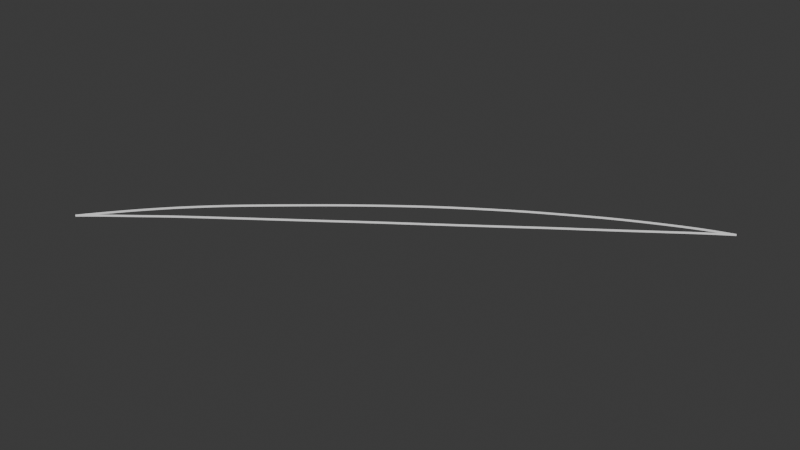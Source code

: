 # Source: Diagrama_cobre_niquel.blend  (saved by Blender 4.1.24; exported with 4.5.12 LTS)
import bpy
from mathutils import Matrix  # noqa: F401  (used for matrix-valued properties, if any)

bpy.ops.wm.read_factory_settings(use_empty=True)
scene = bpy.context.scene
scene.name = 'Scene'

# ---- world
world_world = bpy.data.worlds.new('World'); scene.world = world_world
world_world.use_nodes = True; world_world.node_tree.nodes.clear()
_N = world_world.node_tree.nodes; _L = world_world.node_tree.links
n0 = _N.new('ShaderNodeOutputWorld'); n0.name = 'World Output'; n0.location = (300, 300)
n1 = _N.new('ShaderNodeBackground'); n1.name = 'Background'; n1.location = (10, 300)
n1.inputs[0].default_value = (0.05088, 0.05088, 0.05088, 1.0)
_L.new(n1.outputs[0], n0.inputs[0])
n0.is_active_output = True
world_world.color = (0.05088, 0.05088, 0.05088)
world_world.use_sun_shadow = False
world_world.sun_shadow_jitter_overblur = 0.0

# ---- meshes
me_plane = bpy.data.meshes.new('Plane')
me_plane.from_pydata([(-1.0, -1.0, 0.0), (1.0, -1.0, 0.0), (-1.0, 1.0, 0.0), (1.0, 1.0, 0.0)], [], [(0, 1, 3, 2)])
_uv = me_plane.uv_layers.new(name='UVMap')
_uv.uv.foreach_set('vector', [0.0, 0.0, 1.0, 0.0, 1.0, 1.0, 0.0, 1.0])
me_plane.update()
me_plane_002 = bpy.data.meshes.new('Plane.002')
me_plane_002.from_pydata([(-14.2, -1.668, -1.907e-05), (-12.2, -1.668, -1.907e-05), (-14.2, 0.332, -1.907e-05), (-12.2, 0.332, -1.907e-05), (-14.2, -1.668, 0.03185), (-12.2, -1.668, 0.03185), (-14.2, 0.332, 0.03185), (-12.2, 0.332, 0.03185)], [], [(0, 2, 3, 1), (4, 5, 7, 6), (3, 2, 6, 7), (0, 1, 5, 4), (1, 3, 7, 5), (2, 0, 4, 6)])
_uv = me_plane_002.uv_layers.new(name='UVMap')
_uv.uv.foreach_set('vector', [0.0, 0.0, 0.0, 1.0, 1.0, 1.0, 1.0, 0.0, 0.0, 0.0, 1.0, 0.0, 1.0, 1.0, 0.0, 1.0, 1.0, 1.0, 0.0, 1.0, 0.0, 1.0, 1.0, 1.0, 0.0, 0.0, 1.0, 0.0, 1.0, 0.0, 0.0, 0.0, 1.0, 0.0, 1.0, 1.0, 1.0, 1.0, 1.0, 0.0, 0.0, 1.0, 0.0, 0.0, 0.0, 0.0, 0.0, 1.0])
me_plane_002.update()
me_plane_004 = bpy.data.meshes.new('Plane.004')
me_plane_004.from_pydata([(-14.2, -1.668, -1.907e-05), (-12.2, -1.668, -1.907e-05), (-14.2, 0.332, -1.907e-05), (-12.2, 0.332, -1.907e-05), (-14.2, -1.668, 0.03185), (-12.2, -1.668, 0.03185), (-14.2, 0.332, 0.03185), (-12.2, 0.332, 0.03185)], [], [(0, 2, 3, 1), (4, 5, 7, 6), (3, 2, 6, 7), (0, 1, 5, 4), (1, 3, 7, 5), (2, 0, 4, 6)])
_uv = me_plane_004.uv_layers.new(name='UVMap')
_uv.uv.foreach_set('vector', [0.0, 0.0, 0.0, 1.0, 1.0, 1.0, 1.0, 0.0, 0.0, 0.0, 1.0, 0.0, 1.0, 1.0, 0.0, 1.0, 1.0, 1.0, 0.0, 1.0, 0.0, 1.0, 1.0, 1.0, 0.0, 0.0, 1.0, 0.0, 1.0, 0.0, 0.0, 0.0, 1.0, 0.0, 1.0, 1.0, 1.0, 1.0, 1.0, 0.0, 0.0, 1.0, 0.0, 0.0, 0.0, 0.0, 0.0, 1.0])
me_plane_004.update()

# ---- curves / text
cu_nurbspath_001 = bpy.data.curves.new('NurbsPath.001', 'CURVE')
cu_nurbspath_001.dimensions = '3D'
_sp = cu_nurbspath_001.splines.new('NURBS'); _sp.points.add(25)
_sp.points.foreach_set('co', [0.008328, 17.54, -1.907e-05, 1.0, 3.086, 21.5, -1.907e-05, 1.0, 6.164, 25.36, -1.907e-05, 1.0, 9.199, 28.86, -1.907e-05, 1.0, 12.23, 32.19, -1.907e-05, 1.0, 15.27, 35.2, -1.907e-05, 1.0, 18.31, 38.19, -1.907e-05, 1.0, 21.34, 40.87, -1.907e-05, 1.0, 24.38, 43.54, -1.907e-05, 1.0, 29.36, 47.78, -1.907e-05, 1.0, 34.34, 51.99, -1.907e-05, 1.0, 39.32, 55.97, -1.907e-05, 1.0, 44.31, 59.86, -1.907e-05, 1.0, 50.47, 64.45, -1.907e-05, 1.0, 56.64, 68.56, -1.907e-05, 1.0, 62.8, 72.5, -1.907e-05, 1.0, 65.88, 74.36, -1.907e-05, 1.0, 68.97, 76.1, -1.907e-05, 1.0, 72.8, 78.27, -1.907e-05, 1.0, 76.63, 80.44, -1.907e-05, 1.0, 80.47, 82.4, -1.907e-05, 1.0, 84.3, 84.26, -1.907e-05, 1.0, 88.14, 85.99, -1.907e-05, 1.0, 91.97, 87.7, -1.907e-05, 1.0, 95.89, 89.21, -1.907e-05, 1.0, 99.81, 90.42, -1.907e-05, 1.0])
_sp.order_u = 5
_sp.order_v = 0
_sp.use_endpoint_u = True
cu_nurbspath_001.use_path = True
cu_nurbspath_001.fill_mode = 'FULL'
cu_nurbspath_002 = bpy.data.curves.new('NurbsPath.002', 'CURVE')
cu_nurbspath_002.dimensions = '3D'
_sp = cu_nurbspath_002.splines.new('NURBS'); _sp.points.add(25)
_sp.points.foreach_set('co', [0.008328, 17.54, -1.907e-05, 1.0, 3.086, 20.21, -1.907e-05, 1.0, 6.164, 22.57, -1.907e-05, 1.0, 9.199, 24.9, -1.907e-05, 1.0, 12.23, 27.37, -1.907e-05, 1.0, 15.27, 29.67, -1.907e-05, 1.0, 18.25, 31.9, -1.907e-05, 1.0, 21.34, 34.11, -1.907e-05, 1.0, 24.38, 36.37, -1.907e-05, 1.0, 29.36, 39.96, -1.907e-05, 1.0, 34.34, 43.58, -1.907e-05, 1.0, 39.32, 47.21, -1.907e-05, 1.0, 44.31, 50.89, -1.907e-05, 1.0, 50.47, 55.28, -1.907e-05, 1.0, 56.64, 59.66, -1.907e-05, 1.0, 62.8, 64.13, -1.907e-05, 1.0, 65.88, 66.36, -1.907e-05, 1.0, 68.97, 68.6, -1.907e-05, 1.0, 72.8, 71.39, -1.907e-05, 1.0, 76.63, 74.07, -1.907e-05, 1.0, 80.47, 76.76, -1.907e-05, 1.0, 84.3, 79.53, -1.907e-05, 1.0, 88.14, 82.27, -1.907e-05, 1.0, 91.97, 85.04, -1.907e-05, 1.0, 95.89, 87.86, -1.907e-05, 1.0, 99.81, 90.42, -1.907e-05, 1.0])
_sp.order_u = 5
_sp.order_v = 0
_sp.use_endpoint_u = True
cu_nurbspath_002.use_path = True
cu_nurbspath_002.fill_mode = 'FULL'

# ---- objects
ob_plane = bpy.data.objects.new('Plane', me_plane)
ob_liquidus_line_path = bpy.data.objects.new('Liquidus line path', cu_nurbspath_001)
ob_liquidus_line = bpy.data.objects.new('Liquidus line', me_plane_002)
ob_solidus_line_path = bpy.data.objects.new('Solidus line path', cu_nurbspath_002)
ob_solidus_line = bpy.data.objects.new('Solidus line', me_plane_004)
ob_empty = bpy.data.objects.new('Empty', None)

# ---- transforms, parenting, visibility, modifiers, constraints
ob_plane.location = (50.0, 50.0, 0.0)
ob_plane.scale = (50.0, 50.0, 1.0)
ob_plane.hide_render = True
ob_liquidus_line_path.location = (0.0, 0.0, 0.1)
ob_liquidus_line.location = (14.08, 0.0, 0.1)
ob_liquidus_line.rotation_euler = (1.431, 0.0, 0.0)
ob_liquidus_line.scale = (0.995, 0.2, 0.1)
_m = ob_liquidus_line.modifiers.new('Array', 'ARRAY')
_m.count = 63
_m = ob_liquidus_line.modifiers.new('Curve', 'CURVE')
_m.object = ob_liquidus_line_path
ob_solidus_line_path.location = (0.0, 0.0, 0.1)
ob_solidus_line.location = (14.1, 0.0, 0.1)
ob_solidus_line.rotation_euler = (1.431, 0.0, 0.0)
ob_solidus_line.scale = (0.999, 0.2, 0.1)
_m = ob_solidus_line.modifiers.new('Array', 'ARRAY')
_m.count = 62
_m = ob_solidus_line.modifiers.new('Curve', 'CURVE')
_m.object = ob_solidus_line_path
ob_empty.location = (50.0, 50.15, 0.0)
ob_empty.scale = (27.99, 27.99, 1.0)
ob_empty.empty_display_type = 'IMAGE'
ob_empty.empty_display_size = 5.0
ob_empty.empty_image_depth = 'BACK'
ob_empty.empty_image_side = 'FRONT'
ob_empty.hide_render = True

# ---- collection membership
scene.collection.objects.link(ob_plane)
scene.collection.objects.link(ob_liquidus_line_path)
scene.collection.objects.link(ob_liquidus_line)
scene.collection.objects.link(ob_solidus_line_path)
scene.collection.objects.link(ob_solidus_line)
scene.collection.objects.link(ob_empty)

# ---- scene / render settings (as saved in the file)
scene.frame_start = 1; scene.frame_end = 250; scene.frame_set(2)
scene.render.engine = 'BLENDER_EEVEE_NEXT'
scene.cycles.sampling_pattern = 'TABULATED_SOBOL'
scene.eevee.ray_tracing_options.trace_max_roughness = 0.0
bpy.context.view_layer.update()

# ---- added for rendering (the .blend has no active camera and no usable light): camera, sun
cam_auto = bpy.data.cameras.new('AutoCamera')
cam_auto.lens = 50.0
cam_auto.sensor_width = 36.0
cam_auto.clip_end = 2078.89
ob_auto_camera = bpy.data.objects.new('AutoCamera', cam_auto)
scene.collection.objects.link(ob_auto_camera)
ob_auto_camera.location = (168.364, -88.1703, 94.7328)
ob_auto_camera.rotation_euler = (1.09748, -7.21219e-08, 0.694738)
scene.camera = ob_auto_camera
light_auto_sun = bpy.data.lights.new('AutoSun', 'SUN')
light_auto_sun.energy = 3.0
light_auto_sun.angle = 0.0523599
ob_auto_sun = bpy.data.objects.new('AutoSun', light_auto_sun)
scene.collection.objects.link(ob_auto_sun)
ob_auto_sun.rotation_euler = (0.872665, 0.174533, 0.523599)
bpy.context.view_layer.update()
